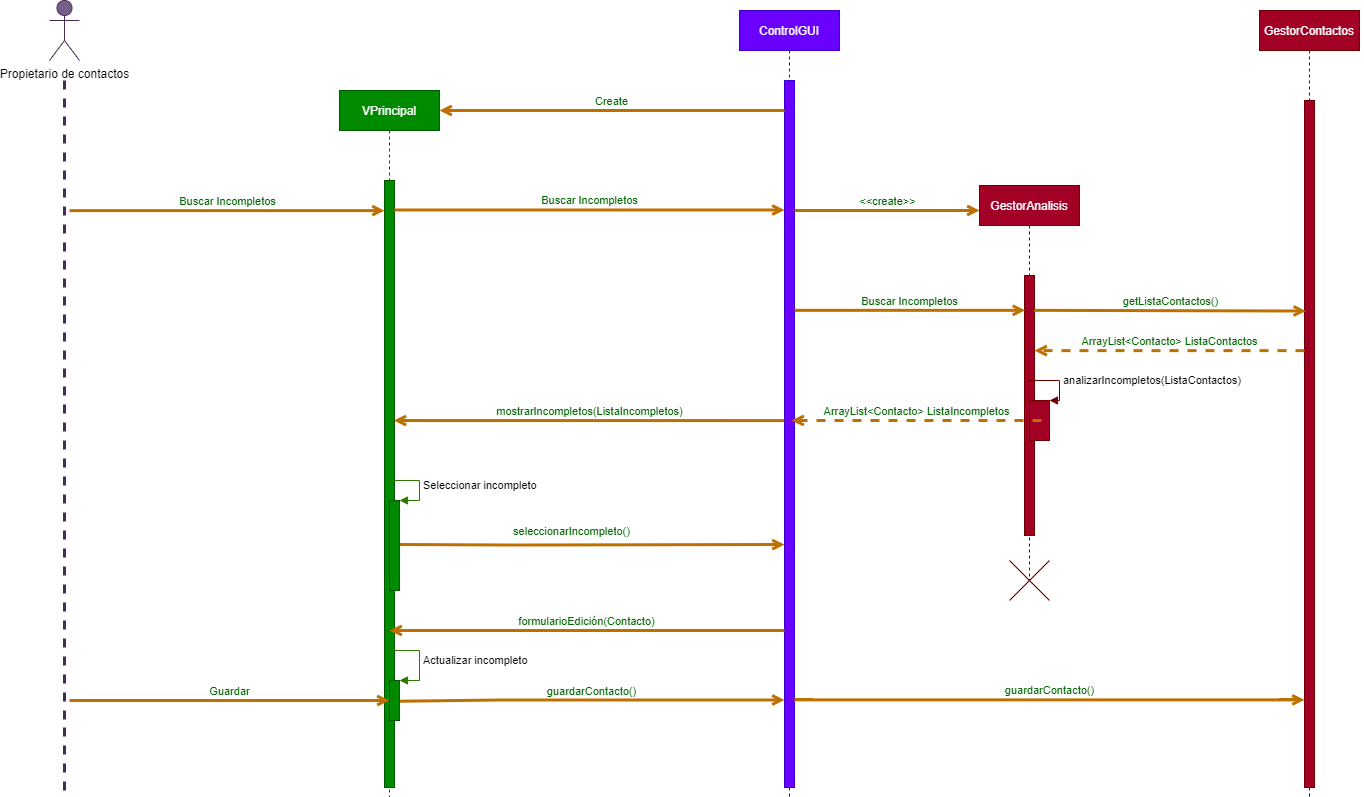

The diagram above was exported from draw.io. Its source (the exported page's mxGraphModel, read from the mxfile embedded in the PNG):
<mxGraphModel dx="1126" dy="-554" grid="1" gridSize="10" guides="1" tooltips="1" connect="1" arrows="1" fold="1" page="1" pageScale="1" pageWidth="1600" pageHeight="1200" background="#ffffff" math="0" shadow="0">
  <root>
    <mxCell id="0" />
    <mxCell id="1" parent="0" />
    <mxCell id="202" value="" style="shape=umlDestroy;dashed=0;fillColor=#a20025;strokeColor=#6F0000;fontColor=#ffffff;" parent="1" vertex="1">
      <mxGeometry x="1060" y="1860" width="40" height="40" as="geometry" />
    </mxCell>
    <mxCell id="203" value="Propietario de contactos" style="shape=umlActor;verticalLabelPosition=bottom;verticalAlign=top;html=1;fillColor=#76608a;strokeColor=#432D57;fontColor=#000000;" parent="1" vertex="1">
      <mxGeometry x="100" y="1300" width="30" height="60" as="geometry" />
    </mxCell>
    <mxCell id="204" value="" style="endArrow=none;startArrow=none;endFill=0;startFill=0;endSize=8;html=1;verticalAlign=bottom;labelBackgroundColor=none;strokeWidth=3;fillColor=#76608a;strokeColor=#432D57;dashed=1;" parent="1" edge="1">
      <mxGeometry width="160" relative="1" as="geometry">
        <mxPoint x="114.99999999999955" y="1380" as="sourcePoint" />
        <mxPoint x="114.99999999999955" y="2170" as="targetPoint" />
      </mxGeometry>
    </mxCell>
    <mxCell id="205" value="VPrincipal" style="shape=umlLifeline;perimeter=lifelinePerimeter;whiteSpace=wrap;html=1;container=1;collapsible=0;recursiveResize=0;outlineConnect=0;fillColor=#008a00;strokeColor=#005700;fontColor=#ffffff;" parent="1" vertex="1">
      <mxGeometry x="390" y="1390" width="100" height="780" as="geometry" />
    </mxCell>
    <mxCell id="206" value="" style="html=1;points=[];perimeter=orthogonalPerimeter;fillColor=#008a00;strokeColor=#005700;fontColor=#ffffff;" parent="205" vertex="1">
      <mxGeometry x="45" y="90" width="10" height="680" as="geometry" />
    </mxCell>
    <mxCell id="207" value="ControlGUI" style="shape=umlLifeline;perimeter=lifelinePerimeter;whiteSpace=wrap;html=1;container=1;collapsible=0;recursiveResize=0;outlineConnect=0;strokeColor=#3700CC;fillColor=#6a00ff;fontColor=#ffffff;" parent="1" vertex="1">
      <mxGeometry x="790" y="1310" width="100" height="890" as="geometry" />
    </mxCell>
    <mxCell id="210" value="" style="html=1;points=[];perimeter=orthogonalPerimeter;fillColor=#6a00ff;strokeColor=#3700CC;fontColor=#ffffff;" parent="207" vertex="1">
      <mxGeometry x="45" y="70" width="10" height="780" as="geometry" />
    </mxCell>
    <mxCell id="211" value="GestorContactos" style="shape=umlLifeline;perimeter=lifelinePerimeter;whiteSpace=wrap;html=1;container=1;collapsible=0;recursiveResize=0;outlineConnect=0;fillColor=#a20025;strokeColor=#6F0000;fontColor=#ffffff;" parent="1" vertex="1">
      <mxGeometry x="1310" y="1310" width="100" height="890" as="geometry" />
    </mxCell>
    <mxCell id="212" value="" style="html=1;points=[];perimeter=orthogonalPerimeter;fillColor=#a20025;strokeColor=#6F0000;fontColor=#ffffff;" parent="211" vertex="1">
      <mxGeometry x="45" y="90" width="10" height="760" as="geometry" />
    </mxCell>
    <mxCell id="213" value="Buscar Incompletos" style="html=1;verticalAlign=bottom;labelBackgroundColor=none;endArrow=open;endFill=0;fontColor=#006600;strokeWidth=3;fillColor=#f0a30a;strokeColor=#BD7000;" parent="1" target="206" edge="1">
      <mxGeometry width="160" relative="1" as="geometry">
        <mxPoint x="119.99999999999955" y="1510.12" as="sourcePoint" />
        <mxPoint x="430" y="1509.9999999999995" as="targetPoint" />
      </mxGeometry>
    </mxCell>
    <mxCell id="214" value="Buscar Incompletos" style="html=1;verticalAlign=bottom;labelBackgroundColor=none;endArrow=open;endFill=0;fontColor=#006600;strokeWidth=3;fillColor=#f0a30a;strokeColor=#BD7000;entryX=0;entryY=0.166;entryDx=0;entryDy=0;entryPerimeter=0;" parent="1" source="206" target="210" edge="1">
      <mxGeometry width="160" relative="1" as="geometry">
        <mxPoint x="450" y="1510.12" as="sourcePoint" />
        <mxPoint x="670" y="1510" as="targetPoint" />
      </mxGeometry>
    </mxCell>
    <mxCell id="215" value="Create" style="html=1;verticalAlign=bottom;labelBackgroundColor=none;endArrow=open;endFill=0;fontColor=#006600;strokeWidth=3;fillColor=#f0a30a;strokeColor=#BD7000;" parent="1" source="210" edge="1">
      <mxGeometry width="160" relative="1" as="geometry">
        <mxPoint x="830" y="1410" as="sourcePoint" />
        <mxPoint x="490" y="1409.9999999999995" as="targetPoint" />
      </mxGeometry>
    </mxCell>
    <mxCell id="216" value="GestorAnalisis" style="shape=umlLifeline;perimeter=lifelinePerimeter;whiteSpace=wrap;html=1;container=1;collapsible=0;recursiveResize=0;outlineConnect=0;fillColor=#a20025;strokeColor=#6F0000;fontColor=#ffffff;" parent="1" vertex="1">
      <mxGeometry x="1030" y="1485" width="100" height="395" as="geometry" />
    </mxCell>
    <mxCell id="217" value="" style="html=1;points=[];perimeter=orthogonalPerimeter;fillColor=#a20025;strokeColor=#6F0000;fontColor=#ffffff;" parent="216" vertex="1">
      <mxGeometry x="45" y="90" width="10" height="260" as="geometry" />
    </mxCell>
    <mxCell id="218" value="&amp;lt;&amp;lt;create&amp;gt;&amp;gt;" style="html=1;verticalAlign=bottom;labelBackgroundColor=none;endArrow=open;endFill=0;fontColor=#006600;strokeWidth=3;fillColor=#f0a30a;strokeColor=#BD7000;" parent="1" source="210" edge="1">
      <mxGeometry width="160" relative="1" as="geometry">
        <mxPoint x="850" y="1509.9999999999995" as="sourcePoint" />
        <mxPoint x="1030" y="1509.9999999999995" as="targetPoint" />
      </mxGeometry>
    </mxCell>
    <mxCell id="219" value="getListaContactos()" style="html=1;verticalAlign=bottom;labelBackgroundColor=none;endArrow=open;endFill=0;fontColor=#006600;strokeWidth=3;fillColor=#f0a30a;strokeColor=#BD7000;exitX=0.973;exitY=0.134;exitDx=0;exitDy=0;exitPerimeter=0;entryX=0.137;entryY=0.277;entryDx=0;entryDy=0;entryPerimeter=0;" parent="1" source="217" target="212" edge="1">
      <mxGeometry width="160" relative="1" as="geometry">
        <mxPoint x="1090" y="1609.9999999999995" as="sourcePoint" />
        <mxPoint x="1270" y="1609.9999999999995" as="targetPoint" />
      </mxGeometry>
    </mxCell>
    <mxCell id="220" value="ArrayList&amp;lt;Contacto&amp;gt; ListaContactos" style="html=1;verticalAlign=bottom;labelBackgroundColor=none;endArrow=open;endFill=0;fontColor=#006600;strokeWidth=3;fillColor=#f0a30a;strokeColor=#BD7000;entryX=1.008;entryY=0.289;entryDx=0;entryDy=0;entryPerimeter=0;dashed=1;" parent="1" source="212" target="217" edge="1">
      <mxGeometry width="160" relative="1" as="geometry">
        <mxPoint x="1330" y="1649.9999999999995" as="sourcePoint" />
        <mxPoint x="1110" y="1649.9999999999995" as="targetPoint" />
      </mxGeometry>
    </mxCell>
    <mxCell id="221" value="Buscar Incompletos" style="html=1;verticalAlign=bottom;labelBackgroundColor=none;endArrow=open;endFill=0;fontColor=#006600;strokeWidth=3;fillColor=#f0a30a;strokeColor=#BD7000;entryX=0.058;entryY=0.134;entryDx=0;entryDy=0;entryPerimeter=0;" parent="1" source="210" target="217" edge="1">
      <mxGeometry width="160" relative="1" as="geometry">
        <mxPoint x="850" y="1609.9999999999995" as="sourcePoint" />
        <mxPoint x="1070" y="1610" as="targetPoint" />
      </mxGeometry>
    </mxCell>
    <mxCell id="222" value="" style="html=1;points=[];perimeter=orthogonalPerimeter;fillColor=#a20025;strokeColor=#6F0000;shadow=0;fontColor=#ffffff;labelBackgroundColor=#ffffff;" parent="1" vertex="1">
      <mxGeometry x="1080" y="1700" width="20" height="40" as="geometry" />
    </mxCell>
    <mxCell id="223" value="analizarIncompletos(ListaContactos)" style="edgeStyle=orthogonalEdgeStyle;html=1;align=left;spacingLeft=2;endArrow=block;rounded=0;entryX=1;entryY=0;fillColor=#a20025;strokeColor=#6F0000;shadow=0;fontColor=#000000;labelBackgroundColor=#ffffff;" parent="1" target="222" edge="1">
      <mxGeometry relative="1" as="geometry">
        <mxPoint x="1080" y="1679.9999999999995" as="sourcePoint" />
        <Array as="points">
          <mxPoint x="1110" y="1680" />
        </Array>
      </mxGeometry>
    </mxCell>
    <mxCell id="224" value="ArrayList&amp;lt;Contacto&amp;gt; ListaIncompletos" style="html=1;verticalAlign=bottom;labelBackgroundColor=none;endArrow=open;endFill=0;fontColor=#006600;strokeWidth=3;fillColor=#f0a30a;strokeColor=#BD7000;dashed=1;" parent="1" edge="1">
      <mxGeometry width="160" relative="1" as="geometry">
        <mxPoint x="1092" y="1719.9999999999995" as="sourcePoint" />
        <mxPoint x="842" y="1720" as="targetPoint" />
      </mxGeometry>
    </mxCell>
    <mxCell id="225" value="mostrarIncompletos(ListaIncompletos)" style="html=1;verticalAlign=bottom;labelBackgroundColor=none;endArrow=open;endFill=0;fontColor=#006600;strokeWidth=3;fillColor=#f0a30a;strokeColor=#BD7000;entryX=0.933;entryY=0.353;entryDx=0;entryDy=0;entryPerimeter=0;exitX=-0.033;exitY=0.436;exitDx=0;exitDy=0;exitPerimeter=0;" parent="1" source="210" target="206" edge="1">
      <mxGeometry width="160" relative="1" as="geometry">
        <mxPoint x="830" y="1719.9999999999995" as="sourcePoint" />
        <mxPoint x="460" y="1719.9999999999995" as="targetPoint" />
      </mxGeometry>
    </mxCell>
    <mxCell id="226" value="seleccionarIncompleto()" style="html=1;verticalAlign=bottom;labelBackgroundColor=none;endArrow=open;endFill=0;fontColor=#006600;strokeWidth=3;fillColor=#f0a30a;strokeColor=#BD7000;entryX=0;entryY=0.595;entryDx=0;entryDy=0;entryPerimeter=0;" parent="1" target="210" edge="1">
      <mxGeometry x="-0.1053" y="4" width="160" relative="1" as="geometry">
        <mxPoint x="450" y="1844" as="sourcePoint" />
        <mxPoint x="830" y="1844.4099999999999" as="targetPoint" />
        <Array as="points">
          <mxPoint x="570" y="1844.4099999999999" />
        </Array>
        <mxPoint as="offset" />
      </mxGeometry>
    </mxCell>
    <mxCell id="227" value="" style="html=1;points=[];perimeter=orthogonalPerimeter;fillColor=#008a00;strokeColor=#005700;shadow=0;fontColor=#ffffff;labelBackgroundColor=#ffffff;" parent="1" vertex="1">
      <mxGeometry x="440" y="1800" width="10" height="90" as="geometry" />
    </mxCell>
    <mxCell id="228" value="Seleccionar incompleto" style="edgeStyle=orthogonalEdgeStyle;html=1;align=left;spacingLeft=2;endArrow=block;rounded=0;entryX=1;entryY=0;fillColor=#60a917;strokeColor=#2D7600;shadow=0;fontColor=#000000;labelBackgroundColor=#ffffff;" parent="1" target="227" edge="1">
      <mxGeometry relative="1" as="geometry">
        <mxPoint x="440" y="1779.9999999999995" as="sourcePoint" />
        <Array as="points">
          <mxPoint x="470" y="1780" />
        </Array>
      </mxGeometry>
    </mxCell>
    <mxCell id="229" value="formularioEdición(Contacto)" style="html=1;verticalAlign=bottom;labelBackgroundColor=none;endArrow=open;endFill=0;fontColor=#006600;strokeWidth=3;fillColor=#f0a30a;strokeColor=#BD7000;" parent="1" source="210" edge="1">
      <mxGeometry width="160" relative="1" as="geometry">
        <mxPoint x="830" y="1929.9999999999995" as="sourcePoint" />
        <mxPoint x="440" y="1930" as="targetPoint" />
        <Array as="points">
          <mxPoint x="630" y="1930" />
        </Array>
      </mxGeometry>
    </mxCell>
    <mxCell id="230" value="guardarContacto()" style="html=1;verticalAlign=bottom;labelBackgroundColor=none;endArrow=open;endFill=0;fontColor=#006600;strokeWidth=3;fillColor=#f0a30a;strokeColor=#BD7000;exitX=0.889;exitY=0.518;exitDx=0;exitDy=0;exitPerimeter=0;" parent="1" source="232" target="210" edge="1">
      <mxGeometry width="160" relative="1" as="geometry">
        <mxPoint x="470" y="2000" as="sourcePoint" />
        <mxPoint x="750" y="1999.5" as="targetPoint" />
        <Array as="points">
          <mxPoint x="560" y="1999.5" />
        </Array>
      </mxGeometry>
    </mxCell>
    <mxCell id="231" value="Guardar" style="html=1;verticalAlign=bottom;labelBackgroundColor=none;endArrow=open;endFill=0;fontColor=#006600;strokeWidth=3;fillColor=#f0a30a;strokeColor=#BD7000;" parent="1" target="232" edge="1">
      <mxGeometry width="160" relative="1" as="geometry">
        <mxPoint x="119.99999999999955" y="1999.9999999999995" as="sourcePoint" />
        <mxPoint x="400" y="2000" as="targetPoint" />
      </mxGeometry>
    </mxCell>
    <mxCell id="232" value="" style="html=1;points=[];perimeter=orthogonalPerimeter;fillColor=#008a00;strokeColor=#005700;shadow=0;fontColor=#ffffff;labelBackgroundColor=#ffffff;" parent="1" vertex="1">
      <mxGeometry x="440" y="1980" width="10" height="40" as="geometry" />
    </mxCell>
    <mxCell id="233" value="Actualizar incompleto" style="edgeStyle=orthogonalEdgeStyle;html=1;align=left;spacingLeft=2;endArrow=block;rounded=0;entryX=1;entryY=0;fillColor=#60a917;strokeColor=#2D7600;shadow=0;fontColor=#000000;labelBackgroundColor=#ffffff;" parent="1" target="232" edge="1">
      <mxGeometry relative="1" as="geometry">
        <mxPoint x="440" y="1949.9999999999995" as="sourcePoint" />
        <Array as="points">
          <mxPoint x="440" y="1950" />
          <mxPoint x="470" y="1950" />
          <mxPoint x="470" y="1980" />
        </Array>
      </mxGeometry>
    </mxCell>
    <mxCell id="234" value="guardarContacto()" style="html=1;verticalAlign=bottom;labelBackgroundColor=none;endArrow=open;endFill=0;fontColor=#006600;strokeWidth=3;fillColor=#f0a30a;strokeColor=#BD7000;" parent="1" source="210" target="212" edge="1">
      <mxGeometry width="160" relative="1" as="geometry">
        <mxPoint x="850.0000000000001" y="2000.6099999999997" as="sourcePoint" />
        <mxPoint x="1236.1100000000001" y="1999.3899999999999" as="targetPoint" />
        <Array as="points">
          <mxPoint x="961.11" y="1999.3899999999999" />
        </Array>
      </mxGeometry>
    </mxCell>
  </root>
</mxGraphModel>